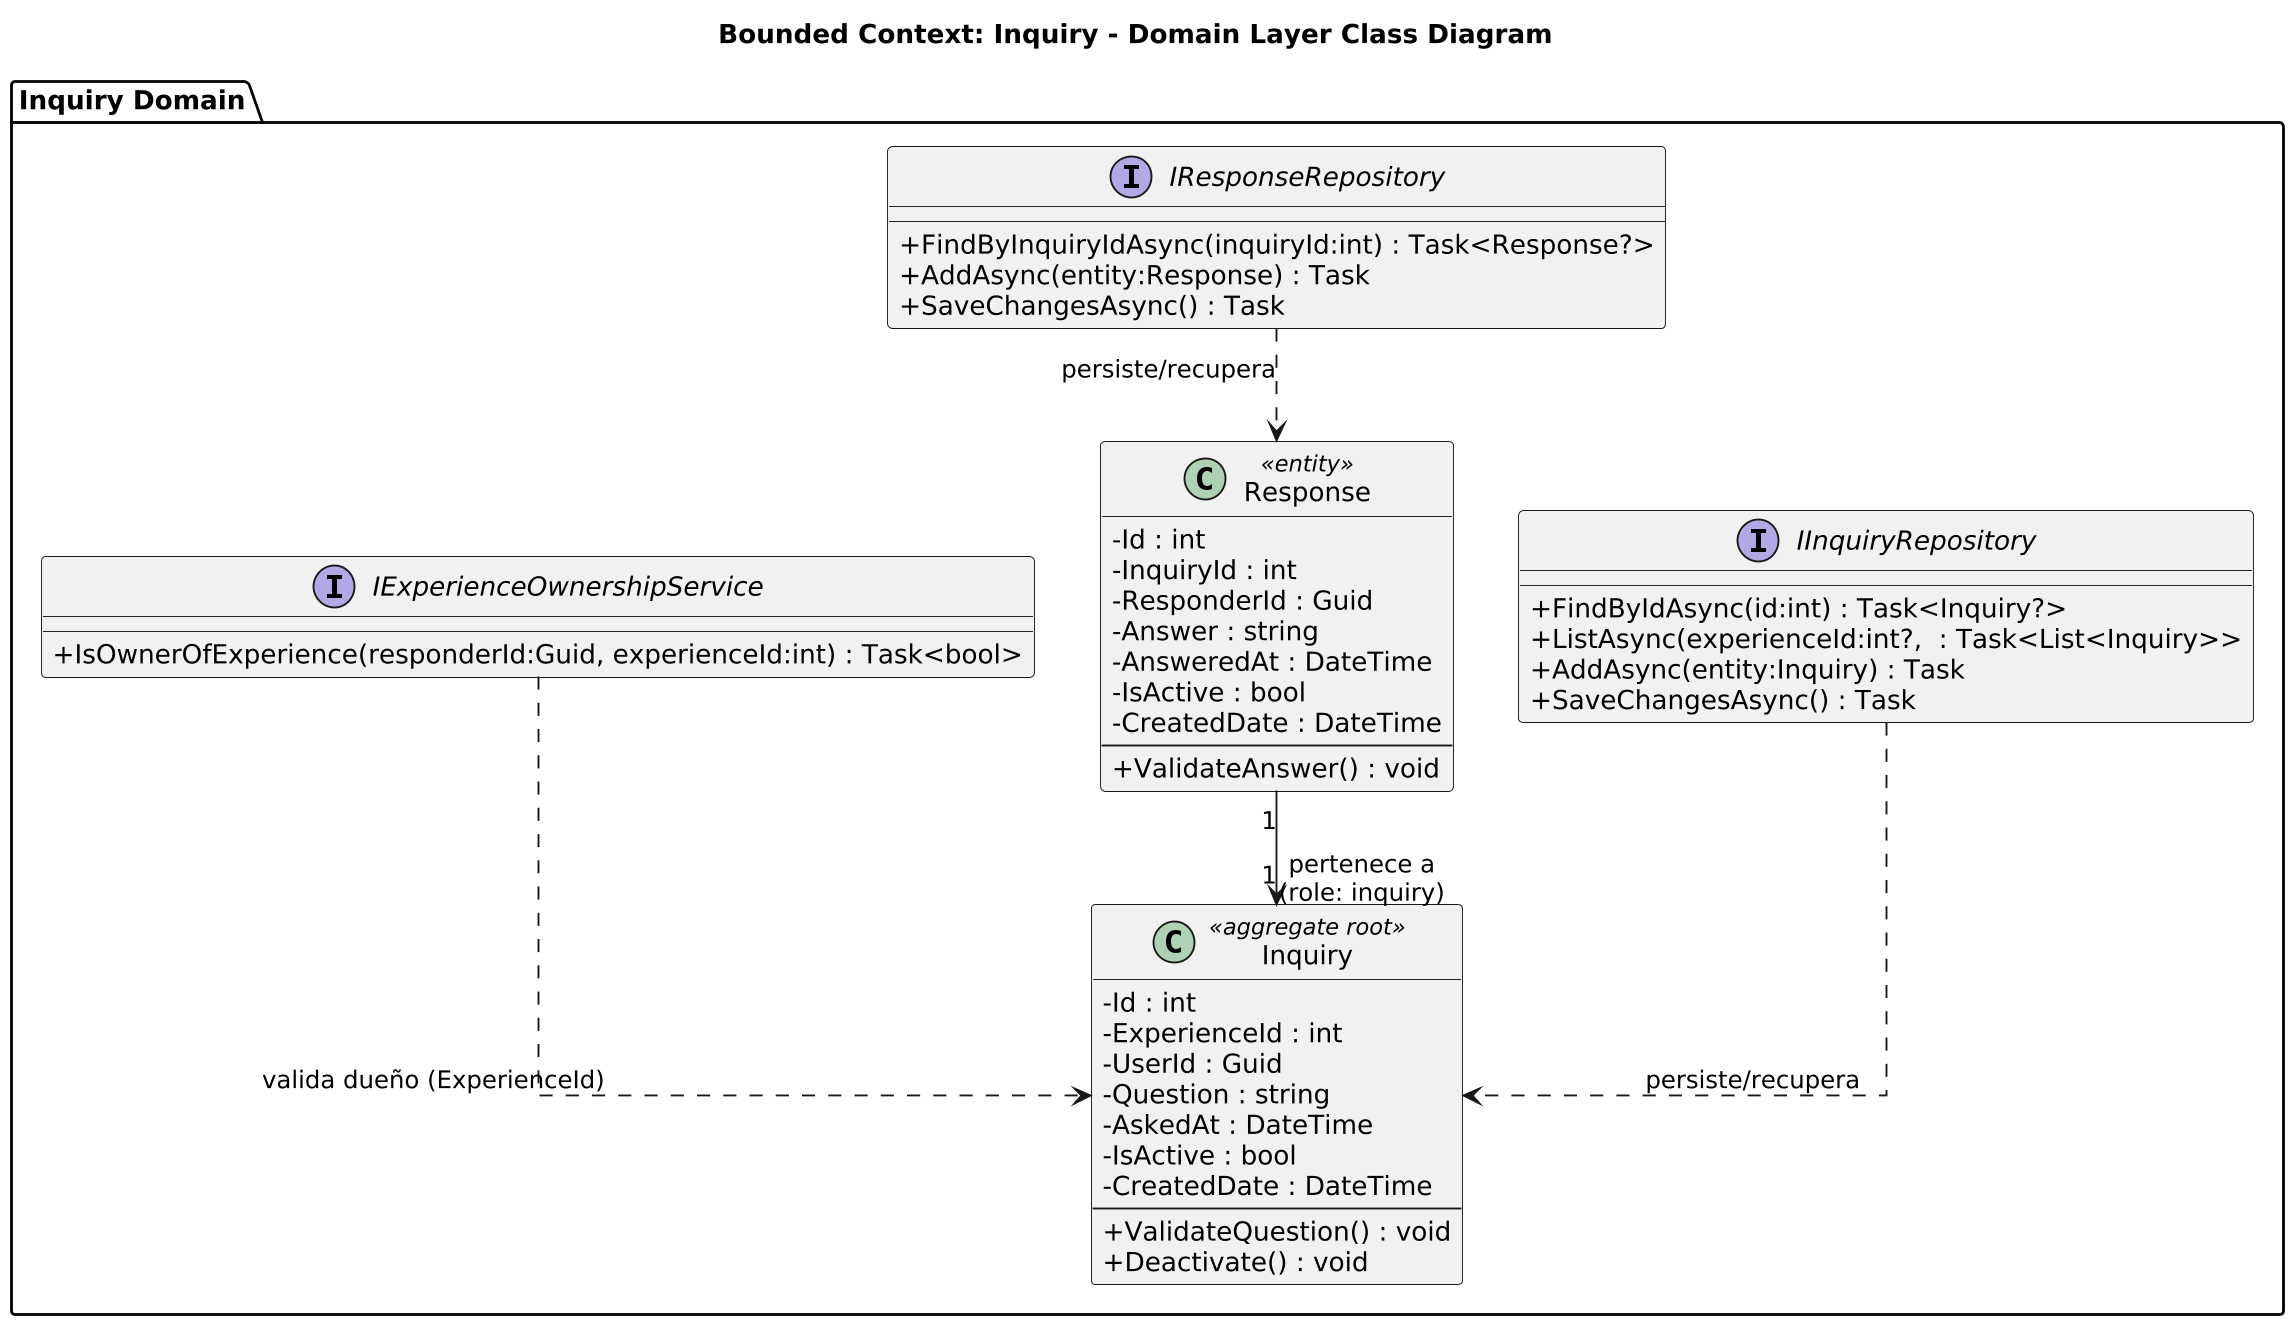

The diagram above was rendered by PlantUML. Its source (embedded in the PNG):
@startuml
title Bounded Context: Inquiry - Domain Layer Class Diagram

skinparam classAttributeIconSize 0
skinparam dpi 180
skinparam linetype ortho

package "Inquiry Domain" {
  class Inquiry <<aggregate root>> {
    - Id : int
    - ExperienceId : int
    - UserId : Guid
    - Question : string
    - AskedAt : DateTime
    - IsActive : bool
    - CreatedDate : DateTime
    --
    + ValidateQuestion() : void
    + Deactivate() : void
  }

  class Response <<entity>> {
    - Id : int
    - InquiryId : int
    - ResponderId : Guid
    - Answer : string
    - AnsweredAt : DateTime
    - IsActive : bool
    - CreatedDate : DateTime
    --
    + ValidateAnswer() : void
  }

  interface IInquiryRepository {
    + FindByIdAsync(id:int) : Task<Inquiry?>
    + ListAsync(experienceId:int?,  : Task<List<Inquiry>>
    + AddAsync(entity:Inquiry) : Task
    + SaveChangesAsync() : Task
  }

  interface IResponseRepository {
    + FindByInquiryIdAsync(inquiryId:int) : Task<Response?>
    + AddAsync(entity:Response) : Task
    + SaveChangesAsync() : Task
  }

  interface IExperienceOwnershipService {
    + IsOwnerOfExperience(responderId:Guid, experienceId:int) : Task<bool>
  }

  ' Relaciones del agregado con etiquetas, dirección y multiplicidad

  Response "1" --> "1" Inquiry : pertenece a\n(role: inquiry)

  ' Puertos (repositorios/servicio)
  IInquiryRepository ..> Inquiry : persiste/recupera
  IResponseRepository ..> Response : persiste/recupera
  IExperienceOwnershipService ..> Inquiry : valida dueño (ExperienceId)
}
@enduml